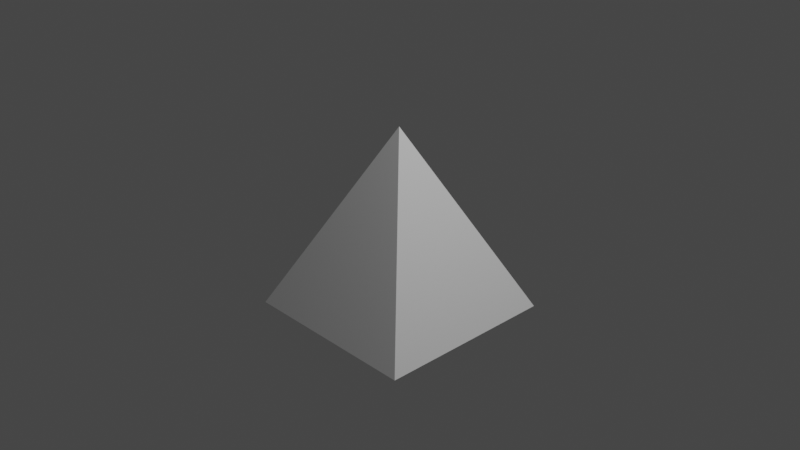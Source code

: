 # Source: pyramid.blend  (saved by Blender 2.83.18; exported with 4.5.12 LTS)
import bpy
from mathutils import Matrix  # noqa: F401  (used for matrix-valued properties, if any)

bpy.ops.wm.read_factory_settings(use_empty=True)
scene = bpy.context.scene
scene.name = 'Scene'

# ---- collections
col_collection = bpy.data.collections.new('Collection'); scene.collection.children.link(col_collection)

# ---- materials (node trees are filled in below, after node groups)
mat_material = bpy.data.materials.new('Material')
mat_material.alpha_threshold = 0.0
mat_material.use_transparent_shadow = False
mat_material.line_color = (0.0, 0.0, 0.0, 1.0)

# ---- material node trees
mat_material.use_nodes = True; mat_material.node_tree.nodes.clear()
_N = mat_material.node_tree.nodes; _L = mat_material.node_tree.links
n0 = _N.new('ShaderNodeOutputMaterial'); n0.name = 'Material Output'; n0.location = (300, 300)
n1 = _N.new('ShaderNodeBsdfPrincipled'); n1.name = 'Principled BSDF'; n1.location = (10, 300)
n1.distribution = 'GGX'
n1.subsurface_method = 'BURLEY'
n1.inputs[2].default_value = 0.4
n1.inputs[3].default_value = 1.45
n1.inputs[27].default_value = (0.0, 0.0, 0.0, 1.0)
n1.inputs[28].default_value = 1.0
_L.new(n1.outputs[0], n0.inputs[0])
n0.is_active_output = True

# ---- world
world_world = bpy.data.worlds.new('World'); scene.world = world_world
world_world.use_nodes = True; world_world.node_tree.nodes.clear()
_N = world_world.node_tree.nodes; _L = world_world.node_tree.links
n0 = _N.new('ShaderNodeOutputWorld'); n0.name = 'World Output'; n0.location = (300, 300)
n1 = _N.new('ShaderNodeBackground'); n1.name = 'Background'; n1.location = (10, 300)
n1.inputs[0].default_value = (0.05088, 0.05088, 0.05088, 1.0)
_L.new(n1.outputs[0], n0.inputs[0])
n0.is_active_output = True
world_world.color = (0.05088, 0.05088, 0.05088)
world_world.use_sun_shadow = False
world_world.sun_shadow_jitter_overblur = 0.0

# ---- cameras
cam_camera = bpy.data.cameras.new('Camera')
cam_camera.clip_end = 100.0
cam_camera.ortho_scale = 7.314

# ---- lights
light_light = bpy.data.lights.new('Light', 'POINT')
light_light.transmission_factor = 0.0
light_light.energy = 1000.0
light_light.shadow_soft_size = 0.1
light_light.shadow_maximum_resolution = 0.006
light_light.use_absolute_resolution = True

# ---- meshes
me_cube = bpy.data.meshes.new('Cube')
me_cube.from_pydata([(1.0, 1.0, -1.0), (1.0, -1.0, -1.0), (-1.0, 1.0, -1.0), (0.0, 0.0, 1.0), (-1.0, -1.0, -1.0)], [], [(0, 2, 3), (0, 3, 1), (3, 4, 1), (2, 0, 1, 4), (4, 3, 2)])
_uv = me_cube.uv_layers.new(name='UVMap')
_uv.uv.foreach_set('vector', [0.375, 0.5, 0.125, 0.5, 0.0, 0.0, 0.375, 0.5, 0.0, 0.0, 0.375, 0.75, 0.0, 0.0, 0.125, 0.75, 0.375, 0.75, 0.125, 0.5, 0.375, 0.5, 0.375, 0.75, 0.125, 0.75, 0.125, 0.75, 0.0, 0.0, 0.125, 0.5])
me_cube.materials.append(mat_material)
me_cube.use_remesh_preserve_volume = False
me_cube.use_remesh_preserve_attributes = False
me_cube.use_mirror_vertex_groups = False
me_cube.update()

# ---- objects
ob_cube = bpy.data.objects.new('Cube', me_cube)
ob_light = bpy.data.objects.new('Light', light_light)
ob_camera = bpy.data.objects.new('Camera', cam_camera)

# ---- transforms, parenting, visibility, modifiers, constraints
ob_cube.location = (0.0, 0.0, 0.0)
ob_cube.lock_rotations_4d = False
ob_cube.empty_display_type = 'ARROWS'
ob_cube.lineart.crease_threshold = 0.0
ob_light.location = (4.076, 1.005, 5.904)
ob_light.rotation_euler = (0.6503, 0.05522, 1.866)
ob_light.lock_rotations_4d = False
ob_light.empty_display_type = 'ARROWS'
ob_light.color = (0.0, 0.0, 0.0, 0.0)
ob_light.lineart.crease_threshold = 0.0
ob_camera.location = (7.359, -6.926, 4.958)
ob_camera.rotation_euler = (1.109, 0.0, 0.8149)
ob_camera.lock_rotations_4d = False
ob_camera.empty_display_type = 'ARROWS'
ob_camera.color = (0.0, 0.0, 0.0, 0.0)
ob_camera.display_type = 'WIRE'
ob_camera.lineart.crease_threshold = 0.0

# ---- collection membership
col_collection.objects.link(ob_cube)
col_collection.objects.link(ob_light)
col_collection.objects.link(ob_camera)

# ---- scene / render settings (as saved in the file)
scene.camera = ob_camera
scene.frame_start = 1; scene.frame_end = 250; scene.frame_set(1)
scene.render.engine = 'BLENDER_EEVEE_NEXT'
scene.cycles.use_denoising = False
scene.cycles.samples = 128
scene.cycles.sampling_pattern = 'TABULATED_SOBOL'
scene.cycles.use_adaptive_sampling = False
scene.cycles.use_light_tree = False
scene.view_settings.view_transform = 'Filmic'
bpy.context.view_layer.update()
